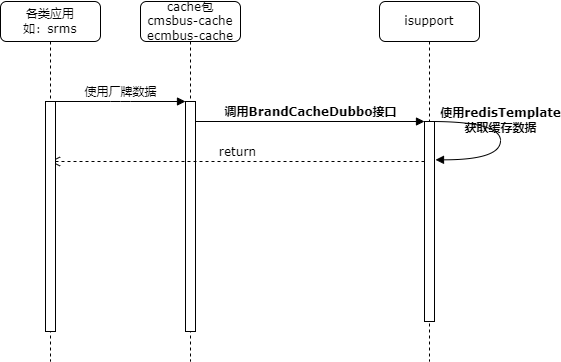

The diagram above was exported from draw.io. Its source (the exported page's mxGraphModel, read from the mxfile embedded in the PNG):
<mxGraphModel dx="1098" dy="828" grid="1" gridSize="10" guides="1" tooltips="1" connect="1" arrows="1" fold="1" page="1" pageScale="1" pageWidth="1100" pageHeight="850" background="none" math="0" shadow="0">
  <root>
    <mxCell id="0" />
    <mxCell id="1" parent="0" />
    <mxCell id="7baba1c4bc27f4b0-2" value="cache包&lt;br style=&quot;border-color: var(--border-color);&quot;&gt;cmsbus-cache&lt;br style=&quot;border-color: var(--border-color);&quot;&gt;ecmbus-cache" style="shape=umlLifeline;perimeter=lifelinePerimeter;whiteSpace=wrap;html=1;container=1;collapsible=0;recursiveResize=0;outlineConnect=0;rounded=1;shadow=0;comic=0;labelBackgroundColor=none;strokeWidth=1;fontFamily=Verdana;fontSize=12;align=center;" parent="1" vertex="1">
      <mxGeometry x="240" y="80" width="100" height="360" as="geometry" />
    </mxCell>
    <mxCell id="7baba1c4bc27f4b0-10" value="" style="html=1;points=[];perimeter=orthogonalPerimeter;rounded=0;shadow=0;comic=0;labelBackgroundColor=none;strokeWidth=1;fontFamily=Verdana;fontSize=12;align=center;" parent="7baba1c4bc27f4b0-2" vertex="1">
      <mxGeometry x="45" y="100" width="10" height="230" as="geometry" />
    </mxCell>
    <mxCell id="7baba1c4bc27f4b0-3" value="isupport" style="shape=umlLifeline;perimeter=lifelinePerimeter;whiteSpace=wrap;html=1;container=1;collapsible=0;recursiveResize=0;outlineConnect=0;rounded=1;shadow=0;comic=0;labelBackgroundColor=none;strokeWidth=1;fontFamily=Verdana;fontSize=12;align=center;" parent="1" vertex="1">
      <mxGeometry x="479" y="80" width="100" height="360" as="geometry" />
    </mxCell>
    <mxCell id="7baba1c4bc27f4b0-13" value="" style="html=1;points=[];perimeter=orthogonalPerimeter;rounded=0;shadow=0;comic=0;labelBackgroundColor=none;strokeWidth=1;fontFamily=Verdana;fontSize=12;align=center;" parent="7baba1c4bc27f4b0-3" vertex="1">
      <mxGeometry x="45" y="120" width="10" height="200" as="geometry" />
    </mxCell>
    <mxCell id="PfniPWa7g3xtBDul36vw-4" value="return" style="html=1;verticalAlign=bottom;endArrow=open;dashed=1;endSize=8;labelBackgroundColor=none;fontFamily=Verdana;fontSize=12;edgeStyle=elbowEdgeStyle;elbow=vertical;" edge="1" parent="7baba1c4bc27f4b0-3" target="7baba1c4bc27f4b0-8">
      <mxGeometry relative="1" as="geometry">
        <mxPoint x="-85" y="160" as="targetPoint" />
        <Array as="points">
          <mxPoint x="-10" y="160" />
          <mxPoint x="20" y="160" />
        </Array>
        <mxPoint x="45" y="160" as="sourcePoint" />
      </mxGeometry>
    </mxCell>
    <mxCell id="7baba1c4bc27f4b0-8" value="各类应用&lt;br style=&quot;border-color: var(--border-color);&quot;&gt;如：srms" style="shape=umlLifeline;perimeter=lifelinePerimeter;whiteSpace=wrap;html=1;container=1;collapsible=0;recursiveResize=0;outlineConnect=0;rounded=1;shadow=0;comic=0;labelBackgroundColor=none;strokeWidth=1;fontFamily=Verdana;fontSize=12;align=center;" parent="1" vertex="1">
      <mxGeometry x="100" y="80" width="100" height="360" as="geometry" />
    </mxCell>
    <mxCell id="7baba1c4bc27f4b0-9" value="" style="html=1;points=[];perimeter=orthogonalPerimeter;rounded=0;shadow=0;comic=0;labelBackgroundColor=none;strokeWidth=1;fontFamily=Verdana;fontSize=12;align=center;" parent="7baba1c4bc27f4b0-8" vertex="1">
      <mxGeometry x="45" y="100" width="10" height="230" as="geometry" />
    </mxCell>
    <mxCell id="7baba1c4bc27f4b0-11" value="使用厂牌数据" style="html=1;verticalAlign=bottom;endArrow=block;entryX=0;entryY=0;labelBackgroundColor=none;fontFamily=Verdana;fontSize=12;edgeStyle=elbowEdgeStyle;elbow=vertical;" parent="1" source="7baba1c4bc27f4b0-9" target="7baba1c4bc27f4b0-10" edge="1">
      <mxGeometry relative="1" as="geometry">
        <mxPoint x="220" y="190" as="sourcePoint" />
      </mxGeometry>
    </mxCell>
    <mxCell id="7baba1c4bc27f4b0-14" value="&lt;b&gt;调用BrandCacheDubbo接口&lt;/b&gt;" style="html=1;verticalAlign=bottom;endArrow=block;entryX=0;entryY=0;labelBackgroundColor=none;fontFamily=Verdana;fontSize=12;edgeStyle=elbowEdgeStyle;elbow=vertical;" parent="1" source="7baba1c4bc27f4b0-10" target="7baba1c4bc27f4b0-13" edge="1">
      <mxGeometry relative="1" as="geometry">
        <mxPoint x="370" y="200" as="sourcePoint" />
      </mxGeometry>
    </mxCell>
    <mxCell id="7baba1c4bc27f4b0-39" value="&lt;b&gt;使用redisTemplate&lt;br&gt;获取缓存数据&lt;/b&gt;" style="html=1;verticalAlign=bottom;endArrow=block;labelBackgroundColor=none;fontFamily=Verdana;fontSize=12;elbow=vertical;edgeStyle=orthogonalEdgeStyle;curved=1;entryX=1;entryY=0.286;entryPerimeter=0;exitX=1.038;exitY=0.345;exitPerimeter=0;" parent="1" edge="1">
      <mxGeometry x="-0.0049" relative="1" as="geometry">
        <mxPoint x="530.0033333333334" y="200" as="sourcePoint" />
        <mxPoint x="535.0033333333334" y="238.33333333333337" as="targetPoint" />
        <Array as="points">
          <mxPoint x="600" y="200" />
          <mxPoint x="600" y="238" />
        </Array>
        <mxPoint as="offset" />
      </mxGeometry>
    </mxCell>
  </root>
</mxGraphModel>